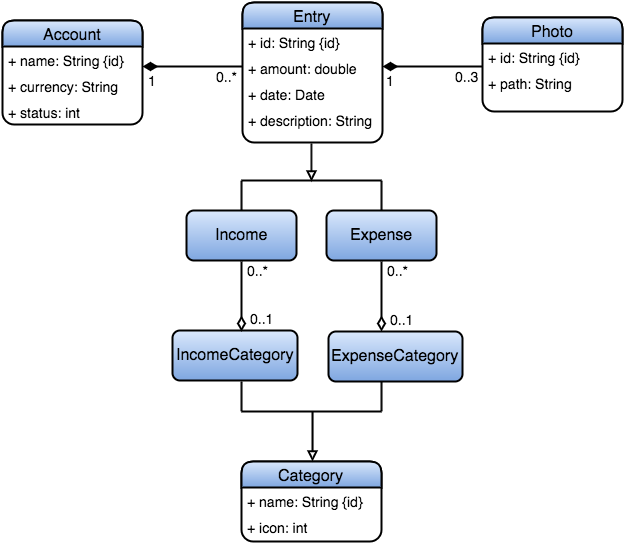

The diagram above was exported from draw.io. Its source (the exported page's mxGraphModel, read from the mxfile embedded in the PNG):
<mxGraphModel dx="1434" dy="688" grid="1" gridSize="10" guides="1" tooltips="1" connect="1" arrows="1" fold="1" page="1" pageScale="1" pageWidth="850" pageHeight="1100" background="#ffffff" math="0" shadow="0">
  <root>
    <mxCell id="0" />
    <mxCell id="1" parent="0" />
    <mxCell id="2" value="&lt;font style=&quot;font-size: 16px&quot;&gt;Account&lt;/font&gt;" style="swimlane;html=1;fontStyle=0;childLayout=stackLayout;horizontal=1;startSize=26;horizontalStack=0;resizeParent=1;resizeLast=0;collapsible=1;marginBottom=0;swimlaneFillColor=#ffffff;rounded=1;strokeWidth=2;plain-blue;strokeColor=#000000;" parent="1" vertex="1">
      <mxGeometry x="60" y="19" width="140" height="104" as="geometry" />
    </mxCell>
    <mxCell id="3" value="&lt;font style=&quot;font-size: 14px&quot;&gt;+ name: String {id}&lt;/font&gt;" style="text;html=1;strokeColor=none;fillColor=none;align=left;verticalAlign=top;spacingLeft=4;spacingRight=4;whiteSpace=wrap;overflow=hidden;rotatable=0;points=[[0,0.5],[1,0.5]];portConstraint=eastwest;" parent="2" vertex="1">
      <mxGeometry y="26" width="140" height="26" as="geometry" />
    </mxCell>
    <mxCell id="4" value="&lt;font style=&quot;font-size: 14px&quot;&gt;+ currency: String&lt;/font&gt;" style="text;html=1;strokeColor=none;fillColor=none;align=left;verticalAlign=top;spacingLeft=4;spacingRight=4;whiteSpace=wrap;overflow=hidden;rotatable=0;points=[[0,0.5],[1,0.5]];portConstraint=eastwest;" parent="2" vertex="1">
      <mxGeometry y="52" width="140" height="26" as="geometry" />
    </mxCell>
    <mxCell id="39" value="&lt;font style=&quot;font-size: 14px&quot;&gt;+ status: int&lt;/font&gt;" style="text;html=1;strokeColor=none;fillColor=none;align=left;verticalAlign=top;spacingLeft=4;spacingRight=4;whiteSpace=wrap;overflow=hidden;rotatable=0;points=[[0,0.5],[1,0.5]];portConstraint=eastwest;" parent="2" vertex="1">
      <mxGeometry y="78" width="140" height="26" as="geometry" />
    </mxCell>
    <mxCell id="5" value="&lt;font style=&quot;font-size: 16px&quot;&gt;Entry&lt;/font&gt;" style="swimlane;html=1;fontStyle=0;childLayout=stackLayout;horizontal=1;startSize=26;horizontalStack=0;resizeParent=1;resizeLast=0;collapsible=1;marginBottom=0;swimlaneFillColor=#ffffff;rounded=1;strokeWidth=2;plain-blue;strokeColor=#000000;" parent="1" vertex="1">
      <mxGeometry x="300" y="1" width="140" height="140" as="geometry" />
    </mxCell>
    <mxCell id="43" value="&lt;font style=&quot;font-size: 14px&quot;&gt;+ id: String {id}&lt;/font&gt;" style="text;html=1;strokeColor=none;fillColor=none;align=left;verticalAlign=top;spacingLeft=4;spacingRight=4;whiteSpace=wrap;overflow=hidden;rotatable=0;points=[[0,0.5],[1,0.5]];portConstraint=eastwest;" vertex="1" parent="5">
      <mxGeometry y="26" width="140" height="26" as="geometry" />
    </mxCell>
    <mxCell id="6" value="&lt;font style=&quot;font-size: 14px&quot;&gt;+ amount: double&lt;/font&gt;" style="text;html=1;strokeColor=none;fillColor=none;align=left;verticalAlign=top;spacingLeft=4;spacingRight=4;whiteSpace=wrap;overflow=hidden;rotatable=0;points=[[0,0.5],[1,0.5]];portConstraint=eastwest;" parent="5" vertex="1">
      <mxGeometry y="52" width="140" height="26" as="geometry" />
    </mxCell>
    <mxCell id="50" value="&lt;font style=&quot;font-size: 14px&quot;&gt;+ date: Date&lt;/font&gt;" style="text;html=1;strokeColor=none;fillColor=none;align=left;verticalAlign=top;spacingLeft=4;spacingRight=4;whiteSpace=wrap;overflow=hidden;rotatable=0;points=[[0,0.5],[1,0.5]];portConstraint=eastwest;" vertex="1" parent="5">
      <mxGeometry y="78" width="140" height="26" as="geometry" />
    </mxCell>
    <mxCell id="8" value="&lt;font style=&quot;font-size: 14px&quot;&gt;+ description: String&lt;/font&gt;" style="text;html=1;strokeColor=none;fillColor=none;align=left;verticalAlign=top;spacingLeft=4;spacingRight=4;whiteSpace=wrap;overflow=hidden;rotatable=0;points=[[0,0.5],[1,0.5]];portConstraint=eastwest;" parent="5" vertex="1">
      <mxGeometry y="104" width="140" height="26" as="geometry" />
    </mxCell>
    <mxCell id="9" value="&lt;font style=&quot;font-size: 16px&quot;&gt;Income&lt;/font&gt;" style="html=1;rounded=1;strokeWidth=2;plain-blue;strokeColor=#000000;" parent="1" vertex="1">
      <mxGeometry x="244" y="209" width="110" height="50" as="geometry" />
    </mxCell>
    <mxCell id="10" value="&lt;font style=&quot;font-size: 16px&quot;&gt;Expense&lt;/font&gt;" style="html=1;rounded=1;strokeWidth=2;plain-blue;strokeColor=#000000;" parent="1" vertex="1">
      <mxGeometry x="384" y="209" width="110" height="50" as="geometry" />
    </mxCell>
    <mxCell id="11" value="&lt;font style=&quot;font-size: 16px&quot;&gt;Category&lt;/font&gt;" style="swimlane;html=1;fontStyle=0;childLayout=stackLayout;horizontal=1;startSize=26;horizontalStack=0;resizeParent=1;resizeLast=0;collapsible=1;marginBottom=0;swimlaneFillColor=#ffffff;rounded=1;strokeWidth=2;plain-blue;strokeColor=#000000;" parent="1" vertex="1">
      <mxGeometry x="299" y="460" width="140" height="80" as="geometry" />
    </mxCell>
    <mxCell id="12" value="&lt;font style=&quot;font-size: 14px&quot;&gt;+ name: String {id}&lt;/font&gt;" style="text;html=1;strokeColor=none;fillColor=none;align=left;verticalAlign=top;spacingLeft=4;spacingRight=4;whiteSpace=wrap;overflow=hidden;rotatable=0;points=[[0,0.5],[1,0.5]];portConstraint=eastwest;" parent="11" vertex="1">
      <mxGeometry y="26" width="140" height="26" as="geometry" />
    </mxCell>
    <mxCell id="13" value="&lt;font style=&quot;font-size: 14px&quot;&gt;+ icon: int&lt;/font&gt;" style="text;html=1;strokeColor=none;fillColor=none;align=left;verticalAlign=top;spacingLeft=4;spacingRight=4;whiteSpace=wrap;overflow=hidden;rotatable=0;points=[[0,0.5],[1,0.5]];portConstraint=eastwest;" parent="11" vertex="1">
      <mxGeometry y="52" width="140" height="26" as="geometry" />
    </mxCell>
    <mxCell id="14" value="&lt;font style=&quot;font-size: 16px&quot;&gt;IncomeCategory&lt;/font&gt;" style="html=1;rounded=1;strokeWidth=2;plain-blue;strokeColor=#000000;" parent="1" vertex="1">
      <mxGeometry x="230" y="329" width="125" height="50" as="geometry" />
    </mxCell>
    <mxCell id="15" value="&lt;font style=&quot;font-size: 16px&quot;&gt;ExpenseCategory&lt;/font&gt;" style="html=1;rounded=1;strokeWidth=2;plain-blue;strokeColor=#000000;" parent="1" vertex="1">
      <mxGeometry x="386" y="330" width="134" height="50" as="geometry" />
    </mxCell>
    <mxCell id="16" value="&lt;font style=&quot;font-size: 16px&quot;&gt;Photo&lt;/font&gt;" style="swimlane;html=1;fontStyle=0;childLayout=stackLayout;horizontal=1;startSize=26;horizontalStack=0;resizeParent=1;resizeLast=0;collapsible=1;marginBottom=0;swimlaneFillColor=#ffffff;rounded=1;strokeWidth=2;plain-blue;strokeColor=#000000;" parent="1" vertex="1">
      <mxGeometry x="540" y="16" width="140" height="94" as="geometry" />
    </mxCell>
    <mxCell id="48" value="&lt;font style=&quot;font-size: 14px&quot;&gt;+ id: String {id}&lt;/font&gt;&lt;div&gt;&lt;br&gt;&lt;/div&gt;" style="text;html=1;strokeColor=none;fillColor=none;align=left;verticalAlign=top;spacingLeft=4;spacingRight=4;whiteSpace=wrap;overflow=hidden;rotatable=0;points=[[0,0.5],[1,0.5]];portConstraint=eastwest;" vertex="1" parent="16">
      <mxGeometry y="26" width="140" height="26" as="geometry" />
    </mxCell>
    <mxCell id="51" value="&lt;font style=&quot;font-size: 14px&quot;&gt;+ path: String&lt;/font&gt;&lt;div&gt;&lt;br&gt;&lt;/div&gt;" style="text;html=1;strokeColor=none;fillColor=none;align=left;verticalAlign=top;spacingLeft=4;spacingRight=4;whiteSpace=wrap;overflow=hidden;rotatable=0;points=[[0,0.5],[1,0.5]];portConstraint=eastwest;" vertex="1" parent="16">
      <mxGeometry y="52" width="140" height="26" as="geometry" />
    </mxCell>
    <mxCell id="19" value="" style="endArrow=none;html=1;edgeStyle=orthogonalEdgeStyle;strokeWidth=2;startArrow=diamondThin;startFill=1;startSize=10;" parent="1" edge="1">
      <mxGeometry relative="1" as="geometry">
        <mxPoint x="200" y="65" as="sourcePoint" />
        <mxPoint x="300" y="65" as="targetPoint" />
      </mxGeometry>
    </mxCell>
    <mxCell id="20" value="1" style="resizable=0;html=1;align=left;verticalAlign=bottom;labelBackgroundColor=#ffffff;fontSize=14;" parent="19" connectable="0" vertex="1">
      <mxGeometry x="-1" relative="1" as="geometry">
        <mxPoint x="3" y="24" as="offset" />
      </mxGeometry>
    </mxCell>
    <mxCell id="21" value="&lt;font style=&quot;font-size: 14px&quot;&gt;0..*&lt;/font&gt;" style="resizable=0;html=1;align=right;verticalAlign=bottom;labelBackgroundColor=#ffffff;fontSize=12;" parent="19" connectable="0" vertex="1">
      <mxGeometry x="1" relative="1" as="geometry">
        <mxPoint x="-3" y="20" as="offset" />
      </mxGeometry>
    </mxCell>
    <mxCell id="22" value="" style="endArrow=block;html=1;endFill=0;strokeWidth=2;" parent="1" edge="1">
      <mxGeometry width="50" height="50" relative="1" as="geometry">
        <mxPoint x="369" y="142" as="sourcePoint" />
        <mxPoint x="369" y="180" as="targetPoint" />
      </mxGeometry>
    </mxCell>
    <mxCell id="23" value="" style="endArrow=none;html=1;endFill=0;strokeWidth=2;" parent="1" edge="1">
      <mxGeometry width="50" height="50" relative="1" as="geometry">
        <mxPoint x="439" y="179" as="sourcePoint" />
        <mxPoint x="299" y="179" as="targetPoint" />
      </mxGeometry>
    </mxCell>
    <mxCell id="24" value="" style="endArrow=none;html=1;endFill=0;strokeWidth=2;" parent="1" edge="1">
      <mxGeometry width="50" height="50" relative="1" as="geometry">
        <mxPoint x="299" y="179" as="sourcePoint" />
        <mxPoint x="299" y="209" as="targetPoint" />
      </mxGeometry>
    </mxCell>
    <mxCell id="25" value="" style="endArrow=none;html=1;endFill=0;strokeWidth=2;" parent="1" edge="1">
      <mxGeometry x="332" y="179" width="50" height="50" as="geometry">
        <mxPoint x="439" y="179" as="sourcePoint" />
        <mxPoint x="439" y="209" as="targetPoint" />
      </mxGeometry>
    </mxCell>
    <mxCell id="26" value="" style="endArrow=none;html=1;entryX=0.5;entryY=1;endFill=0;startArrow=block;startFill=0;strokeWidth=2;" parent="1" edge="1">
      <mxGeometry x="370" y="410" width="50" height="50" as="geometry">
        <mxPoint x="370" y="460" as="sourcePoint" />
        <mxPoint x="370" y="410" as="targetPoint" />
      </mxGeometry>
    </mxCell>
    <mxCell id="27" value="" style="endArrow=none;html=1;endFill=0;strokeWidth=2;" parent="1" edge="1">
      <mxGeometry x="299" y="410" width="50" height="50" as="geometry">
        <mxPoint x="439" y="410" as="sourcePoint" />
        <mxPoint x="299" y="410" as="targetPoint" />
      </mxGeometry>
    </mxCell>
    <mxCell id="28" value="" style="endArrow=none;html=1;endFill=0;strokeWidth=2;" parent="1" edge="1">
      <mxGeometry x="299" y="380" width="50" height="50" as="geometry">
        <mxPoint x="299" y="380" as="sourcePoint" />
        <mxPoint x="299" y="410" as="targetPoint" />
      </mxGeometry>
    </mxCell>
    <mxCell id="29" value="" style="endArrow=none;html=1;endFill=0;strokeWidth=2;" parent="1" edge="1">
      <mxGeometry x="332" y="380" width="50" height="50" as="geometry">
        <mxPoint x="439" y="380" as="sourcePoint" />
        <mxPoint x="439" y="410" as="targetPoint" />
      </mxGeometry>
    </mxCell>
    <mxCell id="30" value="" style="endArrow=none;html=1;edgeStyle=orthogonalEdgeStyle;strokeWidth=2;startArrow=diamondThin;startFill=1;startSize=10;" parent="1" edge="1">
      <mxGeometry x="440" y="65" as="geometry">
        <mxPoint x="440" y="65" as="sourcePoint" />
        <mxPoint x="540" y="65" as="targetPoint" />
      </mxGeometry>
    </mxCell>
    <mxCell id="31" value="&lt;font style=&quot;font-size: 14px&quot;&gt;1&lt;/font&gt;" style="resizable=0;html=1;align=left;verticalAlign=bottom;labelBackgroundColor=#ffffff;fontSize=12;" parent="30" connectable="0" vertex="1">
      <mxGeometry x="-1" relative="1" as="geometry">
        <mxPoint x="1" y="24" as="offset" />
      </mxGeometry>
    </mxCell>
    <mxCell id="32" value="&lt;font style=&quot;font-size: 14px&quot;&gt;0..3&lt;/font&gt;" style="resizable=0;html=1;align=right;verticalAlign=bottom;labelBackgroundColor=#ffffff;fontSize=12;" parent="30" connectable="0" vertex="1">
      <mxGeometry x="1" relative="1" as="geometry">
        <mxPoint x="-2" y="20" as="offset" />
      </mxGeometry>
    </mxCell>
    <mxCell id="33" value="" style="endArrow=none;html=1;edgeStyle=orthogonalEdgeStyle;strokeWidth=2;startArrow=diamondThin;startFill=0;startSize=10;" parent="1" edge="1">
      <mxGeometry x="439" y="360" as="geometry">
        <mxPoint x="439" y="330" as="sourcePoint" />
        <mxPoint x="439" y="260" as="targetPoint" />
      </mxGeometry>
    </mxCell>
    <mxCell id="34" value="0..1" style="resizable=0;html=1;align=left;verticalAlign=bottom;labelBackgroundColor=#ffffff;fontSize=14;" parent="33" connectable="0" vertex="1">
      <mxGeometry x="-1" relative="1" as="geometry">
        <mxPoint x="6" y="-2" as="offset" />
      </mxGeometry>
    </mxCell>
    <mxCell id="35" value="0..*" style="resizable=0;html=1;align=right;verticalAlign=bottom;labelBackgroundColor=#ffffff;fontSize=14;" parent="33" connectable="0" vertex="1">
      <mxGeometry x="1" relative="1" as="geometry">
        <mxPoint x="29" y="19" as="offset" />
      </mxGeometry>
    </mxCell>
    <mxCell id="40" value="" style="endArrow=none;html=1;edgeStyle=orthogonalEdgeStyle;strokeWidth=2;startArrow=diamondThin;startFill=0;startSize=10;endFill=0;" edge="1" parent="1">
      <mxGeometry x="299" y="360" as="geometry">
        <mxPoint x="299" y="330" as="sourcePoint" />
        <mxPoint x="299" y="260" as="targetPoint" />
      </mxGeometry>
    </mxCell>
    <mxCell id="41" value="0..1" style="resizable=0;html=1;align=left;verticalAlign=bottom;labelBackgroundColor=#ffffff;fontSize=14;" connectable="0" vertex="1" parent="40">
      <mxGeometry x="-1" relative="1" as="geometry">
        <mxPoint x="6" y="-3" as="offset" />
      </mxGeometry>
    </mxCell>
    <mxCell id="42" value="0..*" style="resizable=0;html=1;align=right;verticalAlign=bottom;labelBackgroundColor=#ffffff;fontSize=14;" connectable="0" vertex="1" parent="40">
      <mxGeometry x="1" relative="1" as="geometry">
        <mxPoint x="29" y="19" as="offset" />
      </mxGeometry>
    </mxCell>
  </root>
</mxGraphModel>